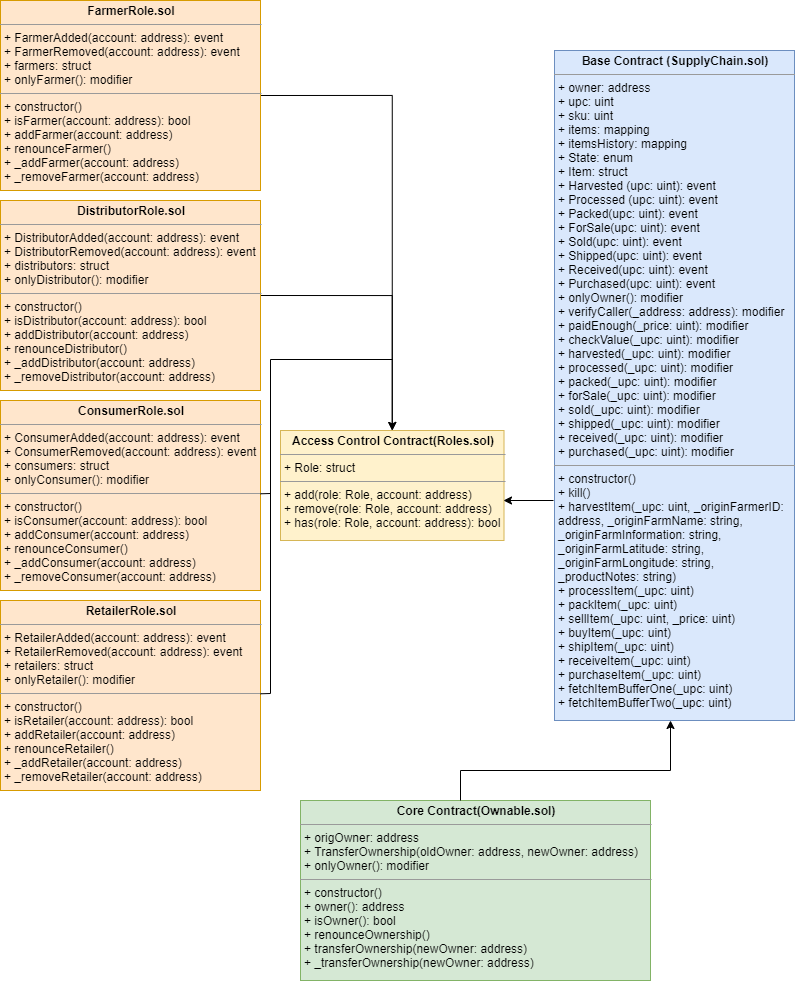

The diagram above was exported from draw.io. Its source (the exported page's mxGraphModel, read from the mxfile embedded in the PNG):
<mxGraphModel dx="920" dy="552" grid="1" gridSize="10" guides="1" tooltips="1" connect="1" arrows="1" fold="1" page="1" pageScale="1" pageWidth="827" pageHeight="1169" math="0" shadow="0">
  <root>
    <mxCell id="0" />
    <mxCell id="1" parent="0" />
    <mxCell id="SU3IzFoZV40P_5apM0Fp-1" value="&lt;p style=&quot;margin: 0px ; margin-top: 4px ; text-align: center&quot;&gt;&lt;b&gt;Access Control Contract(Roles.sol)&lt;/b&gt;&lt;/p&gt;&lt;hr size=&quot;1&quot;&gt;&lt;p style=&quot;margin: 0px ; margin-left: 4px&quot;&gt;+ Role: struct&lt;/p&gt;&lt;hr size=&quot;1&quot;&gt;&lt;p style=&quot;margin: 0px ; margin-left: 4px&quot;&gt;+ add(role: Role, account: address)&lt;/p&gt;&lt;p style=&quot;margin: 0px ; margin-left: 4px&quot;&gt;+ remove(role: Role, account: address)&lt;/p&gt;&lt;p style=&quot;margin: 0px ; margin-left: 4px&quot;&gt;+ has(role: Role, account: address): bool&lt;/p&gt;" style="verticalAlign=top;align=left;overflow=fill;fontSize=12;fontFamily=Helvetica;html=1;fillColor=#fff2cc;strokeColor=#d6b656;" vertex="1" parent="1">
      <mxGeometry x="300" y="570" width="223.5" height="110" as="geometry" />
    </mxCell>
    <mxCell id="SU3IzFoZV40P_5apM0Fp-22" style="edgeStyle=orthogonalEdgeStyle;rounded=0;orthogonalLoop=1;jettySize=auto;html=1;exitX=1;exitY=0.5;exitDx=0;exitDy=0;entryX=0.5;entryY=0;entryDx=0;entryDy=0;" edge="1" parent="1" source="SU3IzFoZV40P_5apM0Fp-2" target="SU3IzFoZV40P_5apM0Fp-1">
      <mxGeometry relative="1" as="geometry" />
    </mxCell>
    <mxCell id="SU3IzFoZV40P_5apM0Fp-2" value="&lt;p style=&quot;margin: 0px ; margin-top: 4px ; text-align: center&quot;&gt;&lt;b&gt;FarmerRole.sol&lt;/b&gt;&lt;/p&gt;&lt;hr size=&quot;1&quot;&gt;&lt;p style=&quot;margin: 0px ; margin-left: 4px&quot;&gt;+ FarmerAdded(account: address): event&lt;/p&gt;&lt;p style=&quot;margin: 0px ; margin-left: 4px&quot;&gt;+ FarmerRemoved(account: address): event&lt;/p&gt;&lt;p style=&quot;margin: 0px ; margin-left: 4px&quot;&gt;+ farmers: struct&lt;/p&gt;&lt;p style=&quot;margin: 0px ; margin-left: 4px&quot;&gt;+ onlyFarmer(): modifier&lt;/p&gt;&lt;hr size=&quot;1&quot;&gt;&lt;p style=&quot;margin: 0px ; margin-left: 4px&quot;&gt;+ constructor()&lt;/p&gt;&lt;p style=&quot;margin: 0px ; margin-left: 4px&quot;&gt;+ isFarmer(account: address): bool&lt;/p&gt;&lt;p style=&quot;margin: 0px ; margin-left: 4px&quot;&gt;+ addFarmer(account: address)&lt;/p&gt;&lt;p style=&quot;margin: 0px ; margin-left: 4px&quot;&gt;+ renounceFarmer()&lt;/p&gt;&lt;p style=&quot;margin: 0px ; margin-left: 4px&quot;&gt;+ _addFarmer(account: address)&lt;/p&gt;&lt;p style=&quot;margin: 0px ; margin-left: 4px&quot;&gt;+ _removeFarmer(account: address)&lt;/p&gt;" style="verticalAlign=top;align=left;overflow=fill;fontSize=12;fontFamily=Helvetica;html=1;fillColor=#ffe6cc;strokeColor=#d79b00;" vertex="1" parent="1">
      <mxGeometry x="20" y="140" width="260" height="190" as="geometry" />
    </mxCell>
    <mxCell id="SU3IzFoZV40P_5apM0Fp-21" style="edgeStyle=orthogonalEdgeStyle;rounded=0;orthogonalLoop=1;jettySize=auto;html=1;exitX=1;exitY=0.5;exitDx=0;exitDy=0;entryX=0.5;entryY=0;entryDx=0;entryDy=0;" edge="1" parent="1" source="SU3IzFoZV40P_5apM0Fp-3" target="SU3IzFoZV40P_5apM0Fp-1">
      <mxGeometry relative="1" as="geometry" />
    </mxCell>
    <mxCell id="SU3IzFoZV40P_5apM0Fp-3" value="&lt;p style=&quot;margin: 0px ; margin-top: 4px ; text-align: center&quot;&gt;&lt;b&gt;DistributorRole.sol&lt;/b&gt;&lt;/p&gt;&lt;hr size=&quot;1&quot;&gt;&lt;p style=&quot;margin: 0px ; margin-left: 4px&quot;&gt;+ DistributorAdded(account: address): event&lt;/p&gt;&lt;p style=&quot;margin: 0px ; margin-left: 4px&quot;&gt;+ DistributorRemoved(account: address): event&lt;/p&gt;&lt;p style=&quot;margin: 0px ; margin-left: 4px&quot;&gt;+ distributors: struct&lt;/p&gt;&lt;p style=&quot;margin: 0px ; margin-left: 4px&quot;&gt;+ onlyDistributor(): modifier&lt;/p&gt;&lt;hr size=&quot;1&quot;&gt;&lt;p style=&quot;margin: 0px ; margin-left: 4px&quot;&gt;+ constructor()&lt;/p&gt;&lt;p style=&quot;margin: 0px ; margin-left: 4px&quot;&gt;+ isDistributor(account: address): bool&lt;/p&gt;&lt;p style=&quot;margin: 0px ; margin-left: 4px&quot;&gt;+ addDistributor(account: address)&lt;/p&gt;&lt;p style=&quot;margin: 0px ; margin-left: 4px&quot;&gt;+ renounceDistributor()&lt;/p&gt;&lt;p style=&quot;margin: 0px ; margin-left: 4px&quot;&gt;+ _addDistributor(account: address)&lt;/p&gt;&lt;p style=&quot;margin: 0px ; margin-left: 4px&quot;&gt;+ _removeDistributor(account: address)&lt;/p&gt;" style="verticalAlign=top;align=left;overflow=fill;fontSize=12;fontFamily=Helvetica;html=1;fillColor=#ffe6cc;strokeColor=#d79b00;" vertex="1" parent="1">
      <mxGeometry x="20" y="340" width="260" height="190" as="geometry" />
    </mxCell>
    <mxCell id="SU3IzFoZV40P_5apM0Fp-4" value="&lt;p style=&quot;margin: 0px ; margin-top: 4px ; text-align: center&quot;&gt;&lt;b&gt;ConsumerRole.sol&lt;/b&gt;&lt;/p&gt;&lt;hr size=&quot;1&quot;&gt;&lt;p style=&quot;margin: 0px ; margin-left: 4px&quot;&gt;+ ConsumerAdded(account: address): event&lt;/p&gt;&lt;p style=&quot;margin: 0px ; margin-left: 4px&quot;&gt;+ ConsumerRemoved(account: address): event&lt;/p&gt;&lt;p style=&quot;margin: 0px ; margin-left: 4px&quot;&gt;+ consumers: struct&lt;/p&gt;&lt;p style=&quot;margin: 0px ; margin-left: 4px&quot;&gt;+ onlyConsumer(): modifier&lt;/p&gt;&lt;hr size=&quot;1&quot;&gt;&lt;p style=&quot;margin: 0px ; margin-left: 4px&quot;&gt;+ constructor()&lt;/p&gt;&lt;p style=&quot;margin: 0px ; margin-left: 4px&quot;&gt;+ isConsumer(account: address): bool&lt;/p&gt;&lt;p style=&quot;margin: 0px ; margin-left: 4px&quot;&gt;+ addConsumer(account: address)&lt;/p&gt;&lt;p style=&quot;margin: 0px ; margin-left: 4px&quot;&gt;+ renounceConsumer()&lt;/p&gt;&lt;p style=&quot;margin: 0px ; margin-left: 4px&quot;&gt;+ _addConsumer(account: address)&lt;/p&gt;&lt;p style=&quot;margin: 0px ; margin-left: 4px&quot;&gt;+ _removeConsumer(account: address)&lt;/p&gt;" style="verticalAlign=top;align=left;overflow=fill;fontSize=12;fontFamily=Helvetica;html=1;fillColor=#ffe6cc;strokeColor=#d79b00;" vertex="1" parent="1">
      <mxGeometry x="20" y="540" width="260" height="190" as="geometry" />
    </mxCell>
    <mxCell id="SU3IzFoZV40P_5apM0Fp-5" value="&lt;p style=&quot;margin: 0px ; margin-top: 4px ; text-align: center&quot;&gt;&lt;b&gt;RetailerRole.sol&lt;/b&gt;&lt;/p&gt;&lt;hr size=&quot;1&quot;&gt;&lt;p style=&quot;margin: 0px ; margin-left: 4px&quot;&gt;+ RetailerAdded(account: address): event&lt;/p&gt;&lt;p style=&quot;margin: 0px ; margin-left: 4px&quot;&gt;+ RetailerRemoved(account: address): event&lt;/p&gt;&lt;p style=&quot;margin: 0px ; margin-left: 4px&quot;&gt;+ retailers: struct&lt;/p&gt;&lt;p style=&quot;margin: 0px ; margin-left: 4px&quot;&gt;+ onlyRetailer(): modifier&lt;/p&gt;&lt;hr size=&quot;1&quot;&gt;&lt;p style=&quot;margin: 0px ; margin-left: 4px&quot;&gt;+ constructor()&lt;/p&gt;&lt;p style=&quot;margin: 0px ; margin-left: 4px&quot;&gt;+ isRetailer(account: address): bool&lt;/p&gt;&lt;p style=&quot;margin: 0px ; margin-left: 4px&quot;&gt;+ addRetailer(account: address)&lt;/p&gt;&lt;p style=&quot;margin: 0px ; margin-left: 4px&quot;&gt;+ renounceRetailer()&lt;/p&gt;&lt;p style=&quot;margin: 0px ; margin-left: 4px&quot;&gt;+ _addRetailer(account: address)&lt;/p&gt;&lt;p style=&quot;margin: 0px ; margin-left: 4px&quot;&gt;+ _removeRetailer(account: address)&lt;/p&gt;" style="verticalAlign=top;align=left;overflow=fill;fontSize=12;fontFamily=Helvetica;html=1;fillColor=#ffe6cc;strokeColor=#d79b00;" vertex="1" parent="1">
      <mxGeometry x="20" y="740" width="260" height="190" as="geometry" />
    </mxCell>
    <mxCell id="SU3IzFoZV40P_5apM0Fp-16" value="&lt;p style=&quot;margin: 0px ; margin-top: 4px ; text-align: center&quot;&gt;&lt;b&gt;Base Contract (SupplyChain.sol)&lt;/b&gt;&lt;/p&gt;&lt;hr size=&quot;1&quot;&gt;&lt;p style=&quot;margin: 0px ; margin-left: 4px&quot;&gt;+ owner: address&lt;/p&gt;&lt;p style=&quot;margin: 0px ; margin-left: 4px&quot;&gt;+ upc: uint&lt;/p&gt;&lt;p style=&quot;margin: 0px ; margin-left: 4px&quot;&gt;+ sku: uint&lt;/p&gt;&lt;p style=&quot;margin: 0px ; margin-left: 4px&quot;&gt;+ items: mapping&lt;/p&gt;&lt;p style=&quot;margin: 0px ; margin-left: 4px&quot;&gt;+ itemsHistory: mapping&lt;/p&gt;&lt;p style=&quot;margin: 0px ; margin-left: 4px&quot;&gt;+ State: enum&lt;/p&gt;&lt;p style=&quot;margin: 0px ; margin-left: 4px&quot;&gt;+ Item: struct&lt;/p&gt;&lt;p style=&quot;margin: 0px ; margin-left: 4px&quot;&gt;+ Harvested (upc: uint): event&lt;/p&gt;&lt;p style=&quot;margin: 0px ; margin-left: 4px&quot;&gt;+ Processed (upc: uint): event&lt;/p&gt;&lt;p style=&quot;margin: 0px ; margin-left: 4px&quot;&gt;+ Packed(upc: uint): event&lt;/p&gt;&lt;p style=&quot;margin: 0px ; margin-left: 4px&quot;&gt;+ ForSale(upc: uint): event&lt;/p&gt;&lt;p style=&quot;margin: 0px ; margin-left: 4px&quot;&gt;+ Sold(upc: uint): event&lt;/p&gt;&lt;p style=&quot;margin: 0px ; margin-left: 4px&quot;&gt;+ Shipped(upc: uint): event&lt;/p&gt;&lt;p style=&quot;margin: 0px ; margin-left: 4px&quot;&gt;+ Received(upc: uint): event&lt;/p&gt;&lt;p style=&quot;margin: 0px ; margin-left: 4px&quot;&gt;+ Purchased(upc: uint): event&lt;/p&gt;&lt;p style=&quot;margin: 0px ; margin-left: 4px&quot;&gt;+ onlyOwner(): modifier&lt;/p&gt;&lt;p style=&quot;margin: 0px ; margin-left: 4px&quot;&gt;+ verifyCaller(_address: address): modifier&lt;/p&gt;&lt;p style=&quot;margin: 0px ; margin-left: 4px&quot;&gt;+ paidEnough(_price: uint): modifier&lt;/p&gt;&lt;p style=&quot;margin: 0px ; margin-left: 4px&quot;&gt;+ checkValue(_upc: uint): modifier&lt;/p&gt;&lt;p style=&quot;margin: 0px ; margin-left: 4px&quot;&gt;+ harvested(_upc: uint): modifier&lt;/p&gt;&lt;p style=&quot;margin: 0px ; margin-left: 4px&quot;&gt;+ processed(_upc: uint): modifier&lt;/p&gt;&lt;p style=&quot;margin: 0px ; margin-left: 4px&quot;&gt;+ packed(_upc: uint): modifier&lt;/p&gt;&lt;p style=&quot;margin: 0px ; margin-left: 4px&quot;&gt;+ forSale(_upc: uint): modifier&lt;/p&gt;&lt;p style=&quot;margin: 0px ; margin-left: 4px&quot;&gt;+ sold(_upc: uint): modifier&lt;/p&gt;&lt;p style=&quot;margin: 0px ; margin-left: 4px&quot;&gt;+ shipped(_upc: uint): modifier&lt;/p&gt;&lt;p style=&quot;margin: 0px ; margin-left: 4px&quot;&gt;+ received(_upc: uint): modifier&lt;/p&gt;&lt;p style=&quot;margin: 0px ; margin-left: 4px&quot;&gt;+ purchased(_upc: uint): modifier&lt;/p&gt;&lt;hr size=&quot;1&quot;&gt;&lt;p style=&quot;margin: 0px ; margin-left: 4px&quot;&gt;+ constructor()&lt;/p&gt;&lt;p style=&quot;margin: 0px ; margin-left: 4px&quot;&gt;+ kill()&lt;/p&gt;&lt;p style=&quot;margin: 0px ; margin-left: 4px&quot;&gt;+ harvestItem(_upc: uint, _originFarmerID:&lt;/p&gt;&lt;p style=&quot;margin: 0px ; margin-left: 4px&quot;&gt;address, _originFarmName: string,&amp;nbsp;&lt;/p&gt;&lt;p style=&quot;margin: 0px ; margin-left: 4px&quot;&gt;_originFarmInformation: string,&amp;nbsp;&lt;/p&gt;&lt;p style=&quot;margin: 0px ; margin-left: 4px&quot;&gt;_originFarmLatitude: string,&amp;nbsp;&lt;/p&gt;&lt;p style=&quot;margin: 0px ; margin-left: 4px&quot;&gt;_originFarmLongitude: string,&amp;nbsp;&lt;/p&gt;&lt;p style=&quot;margin: 0px ; margin-left: 4px&quot;&gt;_productNotes: string)&lt;/p&gt;&lt;p style=&quot;margin: 0px ; margin-left: 4px&quot;&gt;+ processItem(_upc: uint)&lt;/p&gt;&lt;p style=&quot;margin: 0px ; margin-left: 4px&quot;&gt;+ packItem(_upc: uint)&lt;/p&gt;&lt;p style=&quot;margin: 0px ; margin-left: 4px&quot;&gt;+ sellItem(_upc: uint, _price: uint)&lt;/p&gt;&lt;p style=&quot;margin: 0px ; margin-left: 4px&quot;&gt;+ buyItem(_upc: uint)&lt;/p&gt;&lt;p style=&quot;margin: 0px ; margin-left: 4px&quot;&gt;+ shipItem(_upc: uint)&lt;/p&gt;&lt;p style=&quot;margin: 0px ; margin-left: 4px&quot;&gt;+ receiveItem(_upc: uint)&lt;/p&gt;&lt;p style=&quot;margin: 0px ; margin-left: 4px&quot;&gt;+ purchaseItem(_upc: uint)&lt;/p&gt;&lt;p style=&quot;margin: 0px ; margin-left: 4px&quot;&gt;+ fetchItemBufferOne(_upc: uint)&lt;/p&gt;&lt;p style=&quot;margin: 0px ; margin-left: 4px&quot;&gt;+ fetchItemBufferTwo(_upc: uint)&lt;/p&gt;" style="verticalAlign=top;align=left;overflow=fill;fontSize=12;fontFamily=Helvetica;html=1;fillColor=#dae8fc;strokeColor=#6c8ebf;" vertex="1" parent="1">
      <mxGeometry x="574" y="190" width="240" height="670" as="geometry" />
    </mxCell>
    <mxCell id="SU3IzFoZV40P_5apM0Fp-19" value="&lt;p style=&quot;margin: 0px ; margin-top: 4px ; text-align: center&quot;&gt;&lt;b&gt;Core Contract(Ownable.sol)&lt;/b&gt;&lt;/p&gt;&lt;hr size=&quot;1&quot;&gt;&lt;p style=&quot;margin: 0px ; margin-left: 4px&quot;&gt;+ origOwner: address&lt;/p&gt;&lt;p style=&quot;margin: 0px ; margin-left: 4px&quot;&gt;+ TransferOwnership(oldOwner: address, newOwner: address)&lt;/p&gt;&lt;p style=&quot;margin: 0px ; margin-left: 4px&quot;&gt;+ onlyOwner(): modifier&lt;/p&gt;&lt;hr size=&quot;1&quot;&gt;&lt;p style=&quot;margin: 0px ; margin-left: 4px&quot;&gt;+ constructor()&lt;/p&gt;&lt;p style=&quot;margin: 0px ; margin-left: 4px&quot;&gt;+ owner(): address&lt;/p&gt;&lt;p style=&quot;margin: 0px ; margin-left: 4px&quot;&gt;+ isOwner(): bool&lt;/p&gt;&lt;p style=&quot;margin: 0px ; margin-left: 4px&quot;&gt;+ renounceOwnership()&lt;/p&gt;&lt;p style=&quot;margin: 0px ; margin-left: 4px&quot;&gt;+ transferOwnership(newOwner: address)&lt;/p&gt;&lt;p style=&quot;margin: 0px ; margin-left: 4px&quot;&gt;+ _transferOwnership(newOwner: address)&lt;/p&gt;" style="verticalAlign=top;align=left;overflow=fill;fontSize=12;fontFamily=Helvetica;html=1;fillColor=#d5e8d4;strokeColor=#82b366;" vertex="1" parent="1">
      <mxGeometry x="320" y="940" width="350" height="180" as="geometry" />
    </mxCell>
    <mxCell id="SU3IzFoZV40P_5apM0Fp-25" value="" style="endArrow=none;html=1;" edge="1" parent="1">
      <mxGeometry width="50" height="50" relative="1" as="geometry">
        <mxPoint x="280" y="633.29" as="sourcePoint" />
        <mxPoint x="290" y="633" as="targetPoint" />
      </mxGeometry>
    </mxCell>
    <mxCell id="SU3IzFoZV40P_5apM0Fp-26" value="" style="endArrow=none;html=1;" edge="1" parent="1">
      <mxGeometry width="50" height="50" relative="1" as="geometry">
        <mxPoint x="290" y="633" as="sourcePoint" />
        <mxPoint x="290" y="499" as="targetPoint" />
      </mxGeometry>
    </mxCell>
    <mxCell id="SU3IzFoZV40P_5apM0Fp-27" value="" style="endArrow=none;html=1;" edge="1" parent="1">
      <mxGeometry width="50" height="50" relative="1" as="geometry">
        <mxPoint x="290" y="499" as="sourcePoint" />
        <mxPoint x="410" y="499" as="targetPoint" />
      </mxGeometry>
    </mxCell>
    <mxCell id="SU3IzFoZV40P_5apM0Fp-28" value="" style="endArrow=none;html=1;" edge="1" parent="1">
      <mxGeometry width="50" height="50" relative="1" as="geometry">
        <mxPoint x="280" y="833.29" as="sourcePoint" />
        <mxPoint x="290" y="833" as="targetPoint" />
      </mxGeometry>
    </mxCell>
    <mxCell id="SU3IzFoZV40P_5apM0Fp-29" value="" style="endArrow=none;html=1;" edge="1" parent="1">
      <mxGeometry width="50" height="50" relative="1" as="geometry">
        <mxPoint x="290" y="833" as="sourcePoint" />
        <mxPoint x="290" y="569" as="targetPoint" />
      </mxGeometry>
    </mxCell>
    <mxCell id="SU3IzFoZV40P_5apM0Fp-31" value="" style="endArrow=none;html=1;" edge="1" parent="1">
      <mxGeometry width="50" height="50" relative="1" as="geometry">
        <mxPoint x="402" y="499" as="sourcePoint" />
        <mxPoint x="412" y="499" as="targetPoint" />
      </mxGeometry>
    </mxCell>
    <mxCell id="SU3IzFoZV40P_5apM0Fp-40" value="" style="endArrow=classic;html=1;" edge="1" parent="1">
      <mxGeometry width="50" height="50" relative="1" as="geometry">
        <mxPoint x="573" y="640" as="sourcePoint" />
        <mxPoint x="523" y="640" as="targetPoint" />
      </mxGeometry>
    </mxCell>
    <mxCell id="SU3IzFoZV40P_5apM0Fp-45" value="" style="endArrow=none;html=1;" edge="1" parent="1">
      <mxGeometry width="50" height="50" relative="1" as="geometry">
        <mxPoint x="480" y="940" as="sourcePoint" />
        <mxPoint x="480" y="910" as="targetPoint" />
      </mxGeometry>
    </mxCell>
    <mxCell id="SU3IzFoZV40P_5apM0Fp-46" value="" style="endArrow=none;html=1;" edge="1" parent="1">
      <mxGeometry width="50" height="50" relative="1" as="geometry">
        <mxPoint x="480" y="910" as="sourcePoint" />
        <mxPoint x="690" y="910" as="targetPoint" />
      </mxGeometry>
    </mxCell>
    <mxCell id="SU3IzFoZV40P_5apM0Fp-47" value="" style="endArrow=classic;html=1;" edge="1" parent="1">
      <mxGeometry width="50" height="50" relative="1" as="geometry">
        <mxPoint x="690" y="910" as="sourcePoint" />
        <mxPoint x="690" y="860" as="targetPoint" />
      </mxGeometry>
    </mxCell>
  </root>
</mxGraphModel>